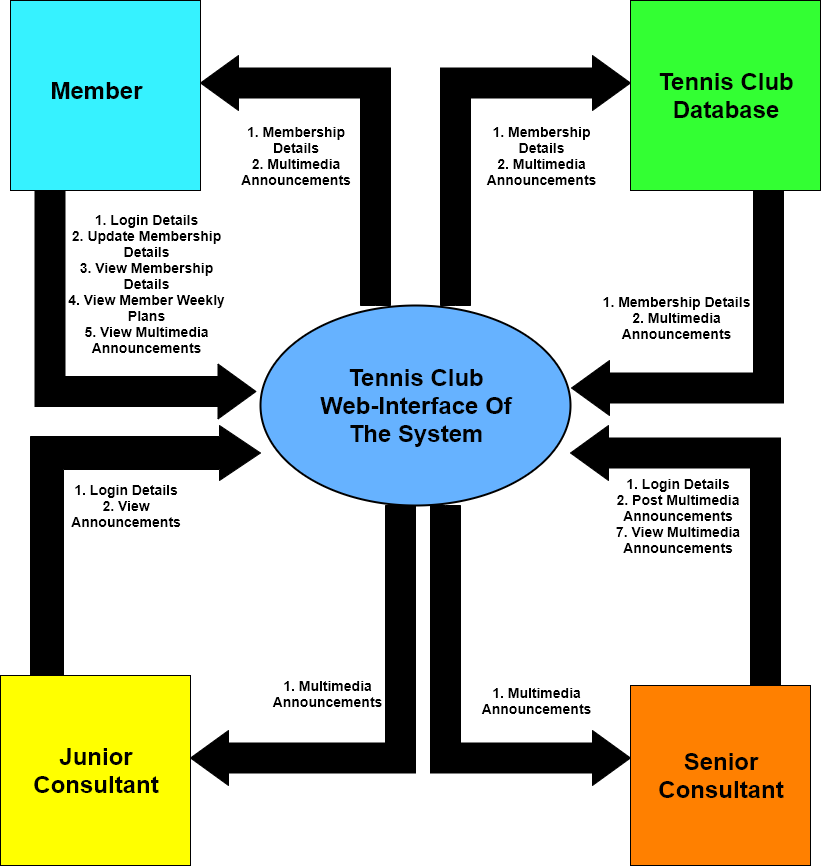

The diagram above was exported from draw.io. Its source (the exported page's mxGraphModel, read from the mxfile embedded in the PNG):
<mxGraphModel dx="1021" dy="1728" grid="1" gridSize="10" guides="1" tooltips="1" connect="1" arrows="1" fold="1" page="1" pageScale="1" pageWidth="850" pageHeight="1100" math="0" shadow="0">
  <root>
    <mxCell id="0" />
    <mxCell id="1" parent="0" />
    <mxCell id="1mv6-XIwkzDwqii-gs_n-3" value="" style="verticalLabelPosition=bottom;verticalAlign=top;html=1;strokeWidth=2;shape=mxgraph.flowchart.on-page_reference;fillColor=#66B2FF;" parent="1" vertex="1">
      <mxGeometry x="380" y="190" width="310" height="200" as="geometry" />
    </mxCell>
    <mxCell id="1mv6-XIwkzDwqii-gs_n-5" value="" style="html=1;shadow=0;dashed=0;align=center;verticalAlign=middle;shape=mxgraph.arrows2.bendArrow;dy=15;dx=38;notch=0;arrowHead=55;rounded=0;direction=south;rotation=-90;flipH=1;fillColor=#000000;" parent="1" vertex="1">
      <mxGeometry x="144.5" y="72.5" width="241" height="221" as="geometry" />
    </mxCell>
    <mxCell id="1mv6-XIwkzDwqii-gs_n-6" value="" style="whiteSpace=wrap;html=1;aspect=fixed;fillColor=#36F2FF;" parent="1" vertex="1">
      <mxGeometry x="130" y="-115" width="190" height="190" as="geometry" />
    </mxCell>
    <mxCell id="1mv6-XIwkzDwqii-gs_n-9" value="" style="html=1;shadow=0;dashed=0;align=center;verticalAlign=middle;shape=mxgraph.arrows2.bendArrow;dy=15;dx=38;notch=0;arrowHead=55;rounded=0;flipV=0;flipH=1;fillColor=#000000;" parent="1" vertex="1">
      <mxGeometry x="320" y="-60" width="190" height="250" as="geometry" />
    </mxCell>
    <mxCell id="1mv6-XIwkzDwqii-gs_n-10" value="" style="html=1;shadow=0;dashed=0;align=center;verticalAlign=middle;shape=mxgraph.arrows2.bendArrow;dy=15;dx=38;notch=0;arrowHead=55;rounded=0;fillColor=#000000;" parent="1" vertex="1">
      <mxGeometry x="560" y="-60" width="190" height="250" as="geometry" />
    </mxCell>
    <mxCell id="1mv6-XIwkzDwqii-gs_n-12" value="&lt;h1&gt;Tennis Club Database&lt;/h1&gt;" style="whiteSpace=wrap;html=1;aspect=fixed;fillColor=#33FF33;" parent="1" vertex="1">
      <mxGeometry x="750" y="-115" width="190" height="190" as="geometry" />
    </mxCell>
    <mxCell id="1mv6-XIwkzDwqii-gs_n-14" value="" style="html=1;shadow=0;dashed=0;align=center;verticalAlign=middle;shape=mxgraph.arrows2.bendArrow;dy=15;dx=38;notch=0;arrowHead=55;rounded=0;flipV=0;rotation=180;flipH=0;fillColor=#000000;" parent="1" vertex="1">
      <mxGeometry x="691" y="75" width="212" height="225" as="geometry" />
    </mxCell>
    <mxCell id="1mv6-XIwkzDwqii-gs_n-15" value="&lt;h1&gt;Junior Consultant&lt;/h1&gt;" style="whiteSpace=wrap;html=1;aspect=fixed;fillColor=#FFFF00;" parent="1" vertex="1">
      <mxGeometry x="120" y="560" width="190" height="190" as="geometry" />
    </mxCell>
    <mxCell id="1mv6-XIwkzDwqii-gs_n-16" value="" style="html=1;shadow=0;dashed=0;align=center;verticalAlign=middle;shape=mxgraph.arrows2.bendArrow;dy=16.5;dx=41;notch=0;arrowHead=55;rounded=0;fillColor=#000000;" parent="1" vertex="1">
      <mxGeometry x="150" y="310" width="230" height="250" as="geometry" />
    </mxCell>
    <mxCell id="1mv6-XIwkzDwqii-gs_n-17" value="" style="html=1;shadow=0;dashed=0;align=center;verticalAlign=middle;shape=mxgraph.arrows2.bendArrow;dy=15;dx=38;notch=0;arrowHead=55;rounded=0;flipH=1;flipV=1;fillColor=#000000;" parent="1" vertex="1">
      <mxGeometry x="310" y="390" width="225" height="280" as="geometry" />
    </mxCell>
    <mxCell id="1mv6-XIwkzDwqii-gs_n-18" value="" style="html=1;shadow=0;dashed=0;align=center;verticalAlign=middle;shape=mxgraph.arrows2.bendArrow;dy=15;dx=38;notch=0;arrowHead=55;rounded=0;flipH=0;flipV=1;fillColor=#000000;" parent="1" vertex="1">
      <mxGeometry x="550" y="390" width="200" height="280" as="geometry" />
    </mxCell>
    <mxCell id="1mv6-XIwkzDwqii-gs_n-19" value="&lt;h1&gt;Senior Consultant&lt;/h1&gt;" style="whiteSpace=wrap;html=1;aspect=fixed;fillColor=#FF8000;" parent="1" vertex="1">
      <mxGeometry x="750" y="570" width="180" height="180" as="geometry" />
    </mxCell>
    <mxCell id="1mv6-XIwkzDwqii-gs_n-21" value="" style="html=1;shadow=0;dashed=0;align=center;verticalAlign=middle;shape=mxgraph.arrows2.bendArrow;dy=15;dx=38;notch=0;arrowHead=55;rounded=0;flipH=1;fillColor=#000000;" parent="1" vertex="1">
      <mxGeometry x="690" y="310" width="210" height="260" as="geometry" />
    </mxCell>
    <mxCell id="1mv6-XIwkzDwqii-gs_n-22" value="1. Membership Details&lt;br&gt;2.&amp;nbsp;&lt;b&gt;Multimedia Announcements&lt;/b&gt;" style="text;html=1;strokeColor=none;fillColor=none;align=center;verticalAlign=middle;whiteSpace=wrap;rounded=0;fontSize=14;fontStyle=1" parent="1" vertex="1">
      <mxGeometry x="357" y="30" width="116" height="20" as="geometry" />
    </mxCell>
    <mxCell id="1mv6-XIwkzDwqii-gs_n-25" value="&lt;h1&gt;Tennis Club Web-Interface Of The System&lt;/h1&gt;" style="text;html=1;strokeColor=none;fillColor=none;align=center;verticalAlign=middle;whiteSpace=wrap;rounded=0;" parent="1" vertex="1">
      <mxGeometry x="435" y="270" width="200" height="40" as="geometry" />
    </mxCell>
    <mxCell id="1mv6-XIwkzDwqii-gs_n-27" value="&lt;h1&gt;Member&lt;/h1&gt;" style="text;html=1;strokeColor=none;fillColor=none;align=center;verticalAlign=middle;whiteSpace=wrap;rounded=0;" parent="1" vertex="1">
      <mxGeometry x="182.5" y="-35" width="65" height="20" as="geometry" />
    </mxCell>
    <mxCell id="1mv6-XIwkzDwqii-gs_n-30" value="&lt;b&gt;1. Login Details&lt;br&gt;2. Update Membership Details&lt;br&gt;3. View Membership Details&lt;br&gt;4. View Member Weekly Plans&lt;br&gt;5.&amp;nbsp;&lt;/b&gt;&lt;b&gt;View Multimedia Announcements&lt;/b&gt;&lt;b&gt;&lt;br&gt;&lt;/b&gt;" style="text;html=1;strokeColor=none;fillColor=none;align=center;verticalAlign=middle;whiteSpace=wrap;rounded=0;fontSize=14;" parent="1" vertex="1">
      <mxGeometry x="182.5" y="140" width="165" height="56" as="geometry" />
    </mxCell>
    <mxCell id="1mv6-XIwkzDwqii-gs_n-31" value="1. Membership Details&lt;br&gt;2.&amp;nbsp;&lt;b&gt;Multimedia Announcements&lt;/b&gt;" style="text;html=1;strokeColor=none;fillColor=none;align=center;verticalAlign=middle;whiteSpace=wrap;rounded=0;fontSize=14;fontStyle=1" parent="1" vertex="1">
      <mxGeometry x="587.5" y="-10" width="145" height="100" as="geometry" />
    </mxCell>
    <mxCell id="1mv6-XIwkzDwqii-gs_n-32" value="1. Login Details&lt;br&gt;2. View Announcements" style="text;html=1;strokeColor=none;fillColor=none;align=center;verticalAlign=middle;whiteSpace=wrap;rounded=0;fontSize=14;fontStyle=1" parent="1" vertex="1">
      <mxGeometry x="170" y="360" width="150" height="60" as="geometry" />
    </mxCell>
    <mxCell id="1mv6-XIwkzDwqii-gs_n-33" value="1.&amp;nbsp;&lt;b&gt;Multimedia Announcements&lt;/b&gt;" style="text;html=1;strokeColor=none;fillColor=none;align=center;verticalAlign=middle;whiteSpace=wrap;rounded=0;fontSize=14;fontStyle=1" parent="1" vertex="1">
      <mxGeometry x="400" y="520" width="93" height="115" as="geometry" />
    </mxCell>
    <mxCell id="1mv6-XIwkzDwqii-gs_n-34" value="1.&amp;nbsp;&lt;b&gt;Multimedia Announcements&lt;/b&gt;" style="text;html=1;strokeColor=none;fillColor=none;align=center;verticalAlign=middle;whiteSpace=wrap;rounded=0;fontSize=14;fontStyle=1" parent="1" vertex="1">
      <mxGeometry x="577.5" y="535" width="155" height="100" as="geometry" />
    </mxCell>
    <mxCell id="1mv6-XIwkzDwqii-gs_n-35" value="1. Login Details&lt;br&gt;2. Post&amp;nbsp;&lt;b&gt;Multimedia Announcements&lt;/b&gt;&lt;br&gt;7. View Multimedia Announcements" style="text;html=1;strokeColor=none;fillColor=none;align=center;verticalAlign=middle;whiteSpace=wrap;rounded=0;fontSize=14;fontStyle=1" parent="1" vertex="1">
      <mxGeometry x="727" y="380" width="140" height="40" as="geometry" />
    </mxCell>
    <mxCell id="1mv6-XIwkzDwqii-gs_n-38" value="1. Membership Details&lt;br&gt;2.&amp;nbsp;&lt;b&gt;Multimedia Announcements&lt;/b&gt;" style="text;html=1;strokeColor=none;fillColor=none;align=center;verticalAlign=middle;whiteSpace=wrap;rounded=0;fontSize=14;fontStyle=1" parent="1" vertex="1">
      <mxGeometry x="714.5" y="140" width="161" height="123" as="geometry" />
    </mxCell>
  </root>
</mxGraphModel>